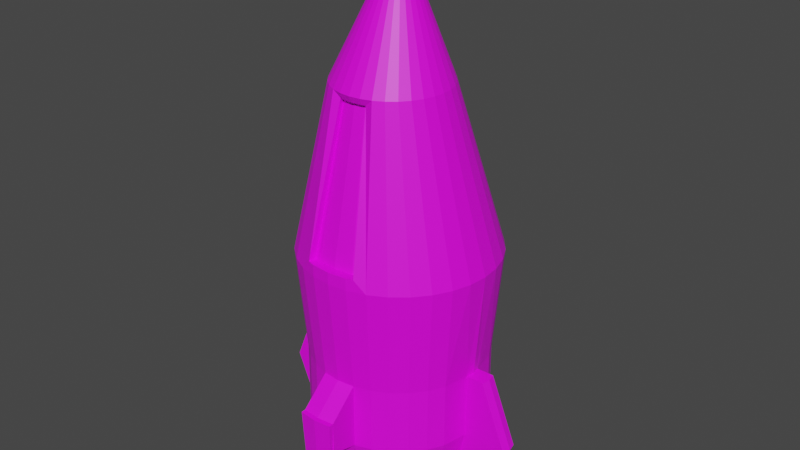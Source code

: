 # Source: ENEASRocket2.blend  (saved by Blender 2.81.16; exported with 4.5.12 LTS)
import bpy
from mathutils import Matrix  # noqa: F401  (used for matrix-valued properties, if any)

bpy.ops.wm.read_factory_settings(use_empty=True)
scene = bpy.context.scene
scene.name = 'Scene'

# ---- collections
col_collection = bpy.data.collections.new('Collection'); scene.collection.children.link(col_collection)

# ---- images (referenced by path relative to the original .blend; pixels are not part of the script)
import os
ASSET_DIR = os.environ.get("B2B_ASSET_DIR", "")  # directory of the original .blend (textures are referenced by path, not embedded)
HERE = os.path.dirname(os.path.abspath(__file__))  # packed textures are extracted next to this script under _unpacked/

def load_image(name, relpath, width, height, colorspace="sRGB"):
    """Load a texture the original file referenced (path relative to the .blend, or extracted next to this script)."""
    p = next((c for c in (os.path.join(HERE, relpath), os.path.join(ASSET_DIR, relpath)) if relpath and os.path.exists(c)), "")
    if p:
        img = bpy.data.images.load(p, check_existing=True)
        img.name = name
    else:  # same state as the original file: an image datablock whose file is absent (Cycles renders it pink)
        img = bpy.data.images.new(name, width, height)
        img.source = "FILE"
        img.filepath = "//" + (relpath or name)
    img.colorspace_settings.name = colorspace
    return img
img_lospec500_32x_png = load_image('lospec500-32x.png', 'lospec500-32x.png', 1024, 1024, 'sRGB')

# ---- materials (node trees are filled in below, after node groups)
mat_texturematerial = bpy.data.materials.new('TextureMaterial')
mat_texturematerial.use_transparent_shadow = False

# ---- material node trees
mat_texturematerial.use_nodes = True; mat_texturematerial.node_tree.nodes.clear()
_N = mat_texturematerial.node_tree.nodes; _L = mat_texturematerial.node_tree.links
n0 = _N.new('ShaderNodeBsdfPrincipled'); n0.name = 'Principled BSDF'; n0.location = (10, 300)
n0.distribution = 'GGX'
n0.subsurface_method = 'BURLEY'
n0.inputs[3].default_value = 1.45
n0.inputs[27].default_value = (0.0, 0.0, 0.0, 1.0)
n0.inputs[28].default_value = 1.0
n1 = _N.new('ShaderNodeTexImage'); n1.name = 'Image Texture'; n1.location = (-479, 153)
n1.image = img_lospec500_32x_png
n2 = _N.new('ShaderNodeOutputMaterial'); n2.name = 'Material Output'; n2.location = (572, 201)
_L.new(n0.outputs[0], n2.inputs[0])
_L.new(n1.outputs[0], n0.inputs[0])
n2.is_active_output = True

# ---- world
world_world = bpy.data.worlds.new('World'); scene.world = world_world
world_world.use_nodes = True; world_world.node_tree.nodes.clear()
_N = world_world.node_tree.nodes; _L = world_world.node_tree.links
n0 = _N.new('ShaderNodeOutputWorld'); n0.name = 'World Output'; n0.location = (300, 300)
n1 = _N.new('ShaderNodeBackground'); n1.name = 'Background'; n1.location = (10, 300)
n1.inputs[0].default_value = (0.05088, 0.05088, 0.05088, 1.0)
_L.new(n1.outputs[0], n0.inputs[0])
n0.is_active_output = True
world_world.color = (0.05088, 0.05088, 0.05088)
world_world.use_sun_shadow = False
world_world.sun_shadow_jitter_overblur = 0.0

# ---- meshes
me_cylinder_001 = bpy.data.meshes.new('Cylinder.001')
me_cylinder_001.from_pydata([(6.204e-08, 0.4421, -1.977), (3.662e-07, 0.05, 2.652), (0.08624, 0.4336, -1.977), (0.009755, 0.04904, 2.652), (0.1692, 0.4084, -1.977), (0.01913, 0.04619, 2.652), (0.2456, 0.3676, -1.977), (0.02778, 0.04157, 2.652), (0.3126, 0.3126, -1.977), (0.03536, 0.03536, 2.652), (0.3676, 0.2456, -1.977), (0.04157, 0.02778, 2.652), (0.4037, 0.1781, -1.977), (0.04619, 0.01913, 2.652), (0.4346, 0.02188, -1.977), (0.04904, 0.009755, 2.652), (-0.4346, 0.02188, -1.977), (-0.04904, 0.009755, 2.652), (-0.4037, 0.1781, -1.977), (-0.04619, 0.01913, 2.652), (-0.3676, 0.2456, -1.977), (-0.04157, 0.02778, 2.652), (-0.3126, 0.3126, -1.977), (-0.03535, 0.03536, 2.652), (-0.2456, 0.3676, -1.977), (-0.02778, 0.04157, 2.652), (-0.1692, 0.4084, -1.977), (-0.01913, 0.04619, 2.652), (-0.08624, 0.4336, -1.977), (-0.009754, 0.04904, 2.652), (2.091e-07, 0.4101, 1.634), (0.09746, 0.4005, 1.634), (0.1912, 0.372, 1.634), (0.2775, 0.3259, 1.634), (0.3533, 0.2637, 1.634), (0.4154, 0.188, 1.634), (0.4615, 0.1017, 1.634), (0.49, 0.007949, 1.634), (-0.49, 0.007949, 1.634), (-0.4615, 0.1017, 1.634), (-0.4154, 0.188, 1.634), (-0.3533, 0.2637, 1.634), (-0.2775, 0.3259, 1.634), (-0.1912, 0.372, 1.634), (-0.09746, 0.4005, 1.634), (0.171, 0.8597, 0.1634), (0.1553, 0.7805, -0.7836), (0.1553, 0.7805, -1.38), (0.3354, 0.8098, 0.1634), (0.3045, 0.7352, -0.7836), (0.3045, 0.7352, -1.38), (0.487, 0.7288, 0.1634), (0.4421, 0.6617, -0.7836), (0.4421, 0.6617, -1.38), (0.6198, 0.6198, 0.1634), (0.5627, 0.5627, -0.7836), (0.5627, 0.5627, -1.38), (0.7288, 0.487, 0.1634), (0.6617, 0.4421, -0.7836), (0.6617, 0.4421, -1.38), (0.8098, 0.3354, 0.1634), (0.7352, 0.3045, -0.7836), (0.7352, 0.3045, -1.38), (0.8597, 0.171, 0.1634), (0.7805, 0.07567, -0.7836), (0.7805, 0.07567, -1.38), (-0.8597, 0.171, 0.1634), (-0.7805, 0.07567, -0.7836), (-0.7805, 0.07567, -1.38), (-0.8098, 0.3354, 0.1634), (-0.7352, 0.3045, -0.7836), (-0.7352, 0.3045, -1.38), (-0.7288, 0.487, 0.1634), (-0.6617, 0.4421, -0.7836), (-0.6617, 0.4421, -1.38), (-0.6198, 0.6198, 0.1634), (-0.5627, 0.5627, -0.7836), (-0.5627, 0.5627, -1.38), (-0.487, 0.7288, 0.1634), (-0.4421, 0.6617, -0.7836), (-0.4421, 0.6617, -1.38), (-0.3354, 0.8098, 0.1634), (-0.3045, 0.7352, -0.7836), (-0.3045, 0.7352, -1.38), (-0.171, 0.8597, 0.1634), (-0.1553, 0.7805, -0.7836), (-0.1553, 0.7805, -1.38), (7.482e-08, 0.7958, -1.38), (7.482e-08, 0.7958, -0.7836), (4.782e-08, 0.8765, 0.1634), (0.1553, 1.076, -1.017), (0.1255, 1.042, -1.963), (-0.1553, 1.076, -1.017), (-0.1255, 1.042, -1.963), (1.284e-07, 1.054, -1.963), (7.482e-08, 1.092, -1.017), (0.1553, 1.034, -1.316), (0.1553, 1.034, -1.017), (7.482e-08, 1.05, -1.017), (-0.1553, 1.034, -1.017), (7.482e-08, 1.05, -1.316), (-0.1553, 1.034, -1.316), (1.178, 0.07567, -1.38), (0.953, 0.0612, -1.977), (0.9397, 0.07567, -0.7836), (-0.953, 0.0612, -1.977), (-1.178, 0.07567, -1.38), (-0.9397, 0.07567, -0.7836), (6.204e-08, -0.4421, -1.977), (3.662e-07, -0.05, 2.652), (0.08624, -0.4336, -1.977), (0.009755, -0.04904, 2.652), (0.1692, -0.4084, -1.977), (0.01913, -0.04619, 2.652), (0.2456, -0.3676, -1.977), (0.02778, -0.04157, 2.652), (0.3126, -0.3126, -1.977), (0.03536, -0.03536, 2.652), (0.3676, -0.2456, -1.977), (0.04157, -0.02778, 2.652), (0.4037, -0.1781, -1.977), (0.04619, -0.01913, 2.652), (0.4346, -0.02188, -1.977), (0.04904, -0.009754, 2.652), (0.439, 2.99e-08, -1.977), (0.05, 1.881e-08, 2.652), (-0.439, 2.99e-08, -1.977), (-0.05, 1.881e-08, 2.652), (-0.4346, -0.02188, -1.977), (-0.04904, -0.009755, 2.652), (-0.4037, -0.1781, -1.977), (-0.04619, -0.01913, 2.652), (-0.3676, -0.2456, -1.977), (-0.04157, -0.02778, 2.652), (-0.3126, -0.3126, -1.977), (-0.03535, -0.03536, 2.652), (-0.2456, -0.3676, -1.977), (-0.02778, -0.04157, 2.652), (-0.1692, -0.4084, -1.977), (-0.01913, -0.04619, 2.652), (-0.08624, -0.4336, -1.977), (-0.009754, -0.04904, 2.652), (2.197e-07, -0.5628, 1.577), (0.09233, -0.5537, 1.577), (0.126, -0.5435, 1.577), (0.2775, -0.5049, 1.634), (0.3533, -0.4428, 1.634), (0.4154, -0.3671, 1.634), (0.4615, -0.2807, 1.634), (0.49, -0.187, 1.634), (0.4996, -0.08951, 1.634), (-0.4996, -0.08951, 1.634), (-0.49, -0.187, 1.634), (-0.4615, -0.2807, 1.634), (-0.4154, -0.3671, 1.634), (-0.3533, -0.4428, 1.634), (-0.2775, -0.5049, 1.634), (-0.126, -0.5435, 1.577), (-0.09233, -0.5537, 1.577), (0.171, -0.8597, 0.1634), (0.1553, -0.7805, -0.7836), (0.1553, -0.7805, -1.38), (0.2333, -0.8408, 0.2701), (0.3045, -0.7352, -0.7836), (0.3045, -0.7352, -1.38), (0.487, -0.7288, 0.1634), (0.4421, -0.6617, -0.7836), (0.4421, -0.6617, -1.38), (0.6198, -0.6198, 0.1634), (0.5627, -0.5627, -0.7836), (0.5627, -0.5627, -1.38), (0.7288, -0.487, 0.1634), (0.6617, -0.4421, -0.7836), (0.6617, -0.4421, -1.38), (0.8098, -0.3354, 0.1634), (0.7352, -0.3045, -0.7836), (0.7352, -0.3045, -1.38), (0.8597, -0.171, 0.1634), (0.7805, -0.07567, -0.7836), (0.7805, -0.07567, -1.38), (0.8765, 2.023e-08, 0.1634), (0.7958, 3.143e-08, -0.7836), (-0.8765, 2.023e-08, 0.1634), (-0.7958, 3.143e-08, -0.7836), (-0.8597, -0.171, 0.1634), (-0.7805, -0.07567, -0.7836), (-0.7805, -0.07567, -1.38), (-0.8098, -0.3354, 0.1634), (-0.7352, -0.3045, -0.7836), (-0.7352, -0.3045, -1.38), (-0.7288, -0.487, 0.1634), (-0.6617, -0.4421, -0.7836), (-0.6617, -0.4421, -1.38), (-0.6198, -0.6198, 0.1634), (-0.5627, -0.5627, -0.7836), (-0.5627, -0.5627, -1.38), (-0.487, -0.7288, 0.1634), (-0.4421, -0.6617, -0.7836), (-0.4421, -0.6617, -1.38), (-0.2333, -0.8408, 0.2701), (-0.3045, -0.7352, -0.7836), (-0.3045, -0.7352, -1.38), (-0.171, -0.8597, 0.1634), (-0.1553, -0.7805, -0.7836), (-0.1553, -0.7805, -1.38), (7.482e-08, -0.7958, -1.38), (7.482e-08, -0.7958, -0.7836), (4.782e-08, -0.8765, 0.1634), (0.1553, -1.076, -1.017), (0.1255, -1.042, -1.963), (-0.1553, -1.076, -1.017), (-0.1255, -1.042, -1.963), (1.284e-07, -1.054, -1.963), (7.482e-08, -1.092, -1.017), (0.1553, -1.034, -1.316), (0.1553, -1.034, -1.017), (7.482e-08, -1.05, -1.017), (-0.1553, -1.034, -1.017), (7.482e-08, -1.05, -1.316), (-0.1553, -1.034, -1.316), (1.178, -0.07567, -1.38), (0.953, -0.0612, -1.977), (0.9653, 2.99e-08, -1.977), (1.194, 3.143e-08, -1.38), (0.9397, -0.07567, -0.7836), (0.955, 3.143e-08, -0.7836), (-1.194, 3.143e-08, -1.38), (-0.9653, 2.99e-08, -1.977), (-0.953, -0.0612, -1.977), (-1.178, -0.07567, -1.38), (-0.955, 3.143e-08, -0.7836), (-0.9397, -0.07567, -0.7836), (-0.09746, -0.5795, 1.634), (2.091e-07, -0.5891, 1.634), (-0.1912, -0.5511, 1.634), (0.09746, -0.5795, 1.634), (0.1912, -0.5511, 1.634), (0.3354, -0.8098, 0.1634), (-0.3354, -0.8098, 0.1634), (4.782e-08, -0.8765, 0.2701), (0.171, -0.8597, 0.2701), (-0.171, -0.8597, 0.2701), (-8.213e-09, -0.8, 0.2701), (1.895e-07, -0.5215, 1.577), (0.09233, -0.5124, 1.577), (0.171, -0.7832, 0.2701), (-0.09233, -0.5124, 1.577), (-0.171, -0.7832, 0.2701), (-0.126, -0.5022, 1.577), (0.126, -0.5022, 1.577), (0.2333, -0.7643, 0.2701), (-0.2333, -0.7643, 0.2701), (1.284e-07, 0.6435, -1.977), (0.1255, 0.6312, -1.977), (0.2463, 0.5946, -1.977), (0.3575, 0.5351, -1.977), (0.4551, 0.4551, -1.977), (0.5351, 0.3575, -1.977), (0.5946, 0.2463, -1.977), (0.6312, 0.0612, -1.977), (0.6435, 2.99e-08, -1.977), (-0.6435, 2.99e-08, -1.977), (-0.6312, 0.0612, -1.977), (-0.5946, 0.2463, -1.977), (-0.5351, 0.3575, -1.977), (-0.4551, 0.4551, -1.977), (-0.3575, 0.5351, -1.977), (-0.2463, 0.5946, -1.977), (-0.1255, 0.6312, -1.977), (1.284e-07, -0.6435, -1.977), (0.1255, -0.6312, -1.977), (0.2463, -0.5946, -1.977), (0.3575, -0.5351, -1.977), (0.4551, -0.4551, -1.977), (0.5351, -0.3575, -1.977), (0.5946, -0.2463, -1.977), (0.6312, -0.0612, -1.977), (-0.6312, -0.0612, -1.977), (-0.5946, -0.2463, -1.977), (-0.5351, -0.3575, -1.977), (-0.4551, -0.4551, -1.977), (-0.3575, -0.5351, -1.977), (-0.2463, -0.5946, -1.977), (-0.1255, -0.6312, -1.977), (6.204e-08, 0.4421, -1.391), (0.08624, 0.4336, -1.391), (0.1692, 0.4084, -1.391), (0.2456, 0.3676, -1.391), (0.3126, 0.3126, -1.391), (0.3676, 0.2456, -1.391), (0.4037, 0.1781, -1.391), (0.4346, 0.02188, -1.391), (0.439, 2.99e-08, -1.391), (-0.439, 2.99e-08, -1.391), (-0.4346, 0.02188, -1.391), (-0.4037, 0.1781, -1.391), (-0.3676, 0.2456, -1.391), (-0.3126, 0.3126, -1.391), (-0.2456, 0.3676, -1.391), (-0.1692, 0.4084, -1.391), (-0.08624, 0.4336, -1.391), (6.204e-08, -0.4421, -1.391), (0.08624, -0.4336, -1.391), (0.1692, -0.4084, -1.391), (0.2456, -0.3676, -1.391), (0.3126, -0.3126, -1.391), (0.3676, -0.2456, -1.391), (0.4037, -0.1781, -1.391), (0.4346, -0.02188, -1.391), (-0.4346, -0.02188, -1.391), (-0.4037, -0.1781, -1.391), (-0.3676, -0.2456, -1.391), (-0.3126, -0.3126, -1.391), (-0.2456, -0.3676, -1.391), (-0.1692, -0.4084, -1.391), (-0.08624, -0.4336, -1.391)], [], [(30, 1, 3, 31), (31, 3, 5, 32), (32, 5, 7, 33), (33, 7, 9, 34), (34, 9, 11, 35), (35, 11, 13, 36), (36, 13, 15, 37), (37, 15, 125, 150), (151, 127, 17, 38), (38, 17, 19, 39), (39, 19, 21, 40), (40, 21, 23, 41), (41, 23, 25, 42), (42, 25, 27, 43), (43, 27, 29, 44), (44, 29, 1, 30), (84, 44, 30, 89), (81, 43, 44, 84), (78, 42, 43, 81), (75, 41, 42, 78), (72, 40, 41, 75), (69, 39, 40, 72), (66, 38, 39, 69), (182, 151, 38, 66), (63, 37, 150, 180), (60, 36, 37, 63), (57, 35, 36, 60), (54, 34, 35, 57), (51, 33, 34, 54), (48, 32, 33, 51), (45, 31, 32, 48), (89, 30, 31, 45), (252, 87, 47, 253), (99, 98, 95, 92), (88, 89, 45, 46), (253, 47, 50, 254), (47, 46, 49, 50), (46, 45, 48, 49), (254, 50, 53, 255), (50, 49, 52, 53), (49, 48, 51, 52), (255, 53, 56, 256), (53, 52, 55, 56), (52, 51, 54, 55), (256, 56, 59, 257), (56, 55, 58, 59), (55, 54, 57, 58), (257, 59, 62, 258), (59, 58, 61, 62), (58, 57, 60, 61), (258, 62, 65, 259), (62, 61, 64, 65), (61, 60, 63, 64), (64, 181, 225, 104), (65, 64, 104, 102), (64, 63, 180, 181), (68, 262, 105, 106), (183, 67, 107, 230), (183, 182, 66, 67), (262, 68, 71, 263), (68, 67, 70, 71), (67, 66, 69, 70), (263, 71, 74, 264), (71, 70, 73, 74), (70, 69, 72, 73), (264, 74, 77, 265), (74, 73, 76, 77), (73, 72, 75, 76), (265, 77, 80, 266), (77, 76, 79, 80), (76, 75, 78, 79), (266, 80, 83, 267), (80, 79, 82, 83), (79, 78, 81, 82), (267, 83, 86, 268), (83, 82, 85, 86), (82, 81, 84, 85), (268, 86, 87, 252), (97, 96, 91, 90), (85, 84, 89, 88), (94, 95, 90, 91), (93, 92, 95, 94), (96, 100, 94, 91), (101, 99, 92, 93), (100, 101, 93, 94), (98, 97, 90, 95), (88, 46, 97, 98), (87, 86, 101, 100), (86, 85, 99, 101), (47, 87, 100, 96), (46, 47, 96, 97), (85, 88, 98, 99), (103, 102, 223, 222), (102, 104, 225, 223), (259, 65, 102, 103), (260, 259, 103, 222), (227, 226, 106, 105), (226, 230, 107, 106), (262, 261, 227, 105), (67, 68, 106, 107), (233, 235, 111, 109), (235, 236, 113, 111), (236, 145, 115, 113), (145, 146, 117, 115), (146, 147, 119, 117), (147, 148, 121, 119), (148, 149, 123, 121), (149, 150, 125, 123), (151, 152, 129, 127), (152, 153, 131, 129), (153, 154, 133, 131), (154, 155, 135, 133), (155, 156, 137, 135), (156, 234, 139, 137), (234, 232, 141, 139), (232, 233, 109, 141), (143, 142, 243, 244), (239, 240, 245, 242), (196, 238, 234, 156), (193, 196, 156, 155), (190, 193, 155, 154), (187, 190, 154, 153), (184, 187, 153, 152), (182, 184, 152, 151), (177, 180, 150, 149), (174, 177, 149, 148), (171, 174, 148, 147), (168, 171, 147, 146), (165, 168, 146, 145), (237, 165, 145, 236), (241, 239, 242, 247), (144, 143, 244, 249), (269, 270, 161, 205), (217, 210, 213, 216), (206, 160, 159, 207), (270, 271, 164, 161), (161, 164, 163, 160), (160, 163, 237, 159), (271, 272, 167, 164), (164, 167, 166, 163), (163, 166, 165, 237), (272, 273, 170, 167), (167, 170, 169, 166), (166, 169, 168, 165), (273, 274, 173, 170), (170, 173, 172, 169), (169, 172, 171, 168), (274, 275, 176, 173), (173, 176, 175, 172), (172, 175, 174, 171), (275, 276, 179, 176), (176, 179, 178, 175), (175, 178, 177, 174), (178, 224, 225, 181), (179, 220, 224, 178), (178, 181, 180, 177), (186, 229, 228, 277), (183, 230, 231, 185), (183, 185, 184, 182), (277, 278, 189, 186), (186, 189, 188, 185), (185, 188, 187, 184), (278, 279, 192, 189), (189, 192, 191, 188), (188, 191, 190, 187), (279, 280, 195, 192), (192, 195, 194, 191), (191, 194, 193, 190), (280, 281, 198, 195), (195, 198, 197, 194), (194, 197, 196, 193), (281, 282, 201, 198), (198, 201, 200, 197), (197, 200, 238, 196), (282, 283, 204, 201), (201, 204, 203, 200), (200, 203, 202, 238), (283, 269, 205, 204), (215, 208, 209, 214), (203, 206, 207, 202), (212, 209, 208, 213), (211, 212, 213, 210), (214, 209, 212, 218), (219, 211, 210, 217), (218, 212, 211, 219), (216, 213, 208, 215), (206, 216, 215, 160), (205, 218, 219, 204), (204, 219, 217, 203), (161, 214, 218, 205), (160, 215, 214, 161), (203, 217, 216, 206), (221, 222, 223, 220), (220, 223, 225, 224), (276, 221, 220, 179), (260, 222, 221, 276), (227, 228, 229, 226), (226, 229, 231, 230), (277, 228, 227, 261), (185, 231, 229, 186), (1, 29, 27, 25, 23, 21, 19, 17, 127, 129, 131, 133, 135, 137, 139, 141, 109, 111, 113, 115, 117, 119, 121, 123, 125, 15, 13, 11, 9, 7, 5, 3), (158, 142, 233, 232), (157, 158, 232, 234), (143, 144, 236, 235), (142, 143, 235, 233), (144, 162, 237, 236), (199, 157, 234, 238), (240, 239, 207, 159), (162, 240, 159, 237), (241, 199, 238, 202), (239, 241, 202, 207), (247, 242, 243, 246), (251, 247, 246, 248), (245, 250, 249, 244), (242, 245, 244, 243), (142, 158, 246, 243), (240, 162, 250, 245), (162, 144, 249, 250), (158, 157, 248, 246), (199, 241, 247, 251), (157, 199, 251, 248), (6, 8, 288, 287), (2, 0, 252, 253), (4, 2, 253, 254), (6, 4, 254, 255), (8, 6, 255, 256), (10, 8, 256, 257), (12, 10, 257, 258), (14, 12, 258, 259), (124, 14, 259, 260), (16, 126, 261, 262), (18, 16, 262, 263), (20, 18, 263, 264), (22, 20, 264, 265), (24, 22, 265, 266), (26, 24, 266, 267), (28, 26, 267, 268), (0, 28, 268, 252), (108, 110, 270, 269), (110, 112, 271, 270), (112, 114, 272, 271), (114, 116, 273, 272), (116, 118, 274, 273), (118, 120, 275, 274), (120, 122, 276, 275), (122, 124, 260, 276), (126, 128, 277, 261), (128, 130, 278, 277), (130, 132, 279, 278), (132, 134, 280, 279), (134, 136, 281, 280), (136, 138, 282, 281), (138, 140, 283, 282), (140, 108, 269, 283), (285, 286, 287, 288, 289, 290, 291, 292, 308, 307, 306, 305, 304, 303, 302, 301, 315, 314, 313, 312, 311, 310, 309, 293, 294, 295, 296, 297, 298, 299, 300, 284), (140, 138, 314, 315), (112, 110, 302, 303), (8, 10, 289, 288), (108, 140, 315, 301), (114, 112, 303, 304), (10, 12, 290, 289), (116, 114, 304, 305), (12, 14, 291, 290), (118, 116, 305, 306), (14, 124, 292, 291), (120, 118, 306, 307), (126, 16, 294, 293), (122, 120, 307, 308), (16, 18, 295, 294), (124, 122, 308, 292), (18, 20, 296, 295), (128, 126, 293, 309), (20, 22, 297, 296), (130, 128, 309, 310), (22, 24, 298, 297), (132, 130, 310, 311), (24, 26, 299, 298), (0, 2, 285, 284), (134, 132, 311, 312), (26, 28, 300, 299), (2, 4, 286, 285), (136, 134, 312, 313), (28, 0, 284, 300), (4, 6, 287, 286), (138, 136, 313, 314), (110, 108, 301, 302)])
_uv = me_cylinder_001.uv_layers.new(name='UVMap')
_uv.uv.foreach_set('vector', [0.4011, 0.9396, 0.4011, 0.9397, 0.4011, 0.9397, 0.4011, 0.9396, 0.4011, 0.9396, 0.4011, 0.9397, 0.4011, 0.9397, 0.4011, 0.9396, 0.4011, 0.9396, 0.4011, 0.9397, 0.4011, 0.9397, 0.4011, 0.9396, 0.4011, 0.9396, 0.4011, 0.9397, 0.401, 0.9397, 0.401, 0.9396, 0.401, 0.9396, 0.401, 0.9397, 0.401, 0.9397, 0.401, 0.9396, 0.401, 0.9396, 0.401, 0.9397, 0.401, 0.9397, 0.401, 0.9396, 0.401, 0.9396, 0.401, 0.9397, 0.4009, 0.9397, 0.4009, 0.9396, 0.4009, 0.9396, 0.4009, 0.9397, 0.4009, 0.9397, 0.4009, 0.9396, 0.4004, 0.9396, 0.4004, 0.9397, 0.4004, 0.9397, 0.4004, 0.9396, 0.4004, 0.9396, 0.4004, 0.9397, 0.4003, 0.9397, 0.4003, 0.9396, 0.4003, 0.9396, 0.4003, 0.9397, 0.4003, 0.9397, 0.4003, 0.9396, 0.4003, 0.9396, 0.4003, 0.9397, 0.4003, 0.9397, 0.4003, 0.9396, 0.4003, 0.9396, 0.4003, 0.9397, 0.4002, 0.9397, 0.4002, 0.9396, 0.4002, 0.9396, 0.4002, 0.9397, 0.4002, 0.9397, 0.4002, 0.9396, 0.4002, 0.9396, 0.4002, 0.9397, 0.4002, 0.9397, 0.4002, 0.9396, 0.4002, 0.9396, 0.4002, 0.9397, 0.4001, 0.9397, 0.4001, 0.9396, 0.6978, 0.9632, 0.6978, 0.9632, 0.6978, 0.9632, 0.6978, 0.9632, 0.6978, 0.9632, 0.6978, 0.9632, 0.6978, 0.9632, 0.6978, 0.9632, 0.6979, 0.9632, 0.6979, 0.9632, 0.6978, 0.9632, 0.6978, 0.9632, 0.6979, 0.9632, 0.6979, 0.9632, 0.6979, 0.9632, 0.6979, 0.9632, 0.6979, 0.9632, 0.6979, 0.9632, 0.6979, 0.9632, 0.6979, 0.9632, 0.698, 0.9632, 0.698, 0.9632, 0.6979, 0.9632, 0.6979, 0.9632, 0.698, 0.9632, 0.698, 0.9632, 0.698, 0.9632, 0.698, 0.9632, 0.698, 0.9632, 0.698, 0.9632, 0.698, 0.9632, 0.698, 0.9632, 0.6986, 0.9632, 0.6986, 0.9632, 0.6985, 0.9632, 0.6985, 0.9632, 0.6986, 0.9632, 0.6986, 0.9632, 0.6986, 0.9632, 0.6986, 0.9632, 0.6986, 0.9632, 0.6986, 0.9632, 0.6986, 0.9632, 0.6986, 0.9632, 0.6987, 0.9632, 0.6987, 0.9632, 0.6986, 0.9632, 0.6986, 0.9632, 0.6987, 0.9632, 0.6987, 0.9632, 0.6987, 0.9632, 0.6987, 0.9632, 0.6987, 0.9632, 0.6987, 0.9632, 0.6987, 0.9632, 0.6987, 0.9632, 0.6988, 0.9632, 0.6988, 0.9632, 0.6987, 0.9632, 0.6987, 0.9632, 0.6988, 0.9632, 0.6988, 0.9632, 0.6988, 0.9632, 0.6988, 0.9632, 0.6988, 0.9629, 0.6988, 0.963, 0.6988, 0.963, 0.6988, 0.9629, 0.4994, 0.989, 0.4994, 0.989, 0.4994, 0.989, 0.4994, 0.989, 0.6988, 0.9631, 0.6988, 0.9632, 0.6988, 0.9632, 0.6988, 0.9631, 0.6988, 0.9629, 0.6988, 0.963, 0.6987, 0.963, 0.6987, 0.9629, 0.6988, 0.963, 0.6988, 0.9631, 0.6987, 0.9631, 0.6987, 0.963, 0.6988, 0.9631, 0.6988, 0.9632, 0.6987, 0.9632, 0.6987, 0.9631, 0.6987, 0.9629, 0.6987, 0.963, 0.6987, 0.963, 0.6987, 0.9629, 0.6987, 0.963, 0.6987, 0.9631, 0.6987, 0.9631, 0.6987, 0.963, 0.6987, 0.9631, 0.6987, 0.9632, 0.6987, 0.9632, 0.6987, 0.9631, 0.6987, 0.9629, 0.6987, 0.963, 0.6987, 0.963, 0.6987, 0.9629, 0.6987, 0.963, 0.6987, 0.9631, 0.6987, 0.9631, 0.6987, 0.963, 0.6987, 0.9631, 0.6987, 0.9632, 0.6987, 0.9632, 0.6987, 0.9631, 0.6987, 0.9629, 0.6987, 0.963, 0.6986, 0.963, 0.6986, 0.9629, 0.6987, 0.963, 0.6987, 0.9631, 0.6986, 0.9631, 0.6986, 0.963, 0.6987, 0.9631, 0.6987, 0.9632, 0.6986, 0.9632, 0.6986, 0.9631, 0.6986, 0.9629, 0.6986, 0.963, 0.6986, 0.963, 0.6986, 0.9629, 0.6986, 0.963, 0.6986, 0.9631, 0.6986, 0.9631, 0.6986, 0.963, 0.6986, 0.9631, 0.6986, 0.9632, 0.6986, 0.9632, 0.6986, 0.9631, 0.6986, 0.9629, 0.6986, 0.963, 0.6986, 0.963, 0.6986, 0.9629, 0.6986, 0.963, 0.6986, 0.9631, 0.6986, 0.9631, 0.6986, 0.963, 0.6986, 0.9631, 0.6986, 0.9632, 0.6986, 0.9632, 0.6986, 0.9631, 0.6986, 0.9631, 0.6985, 0.9631, 0.6985, 0.9631, 0.6986, 0.9631, 0.6986, 0.963, 0.6986, 0.9631, 0.6986, 0.9631, 0.6986, 0.963, 0.6986, 0.9631, 0.6986, 0.9632, 0.6985, 0.9632, 0.6985, 0.9631, 0.698, 0.963, 0.698, 0.9629, 0.698, 0.9629, 0.698, 0.963, 0.698, 0.9631, 0.698, 0.9631, 0.698, 0.9631, 0.698, 0.9631, 0.698, 0.9631, 0.698, 0.9632, 0.698, 0.9632, 0.698, 0.9631, 0.698, 0.9629, 0.698, 0.963, 0.698, 0.963, 0.698, 0.9629, 0.698, 0.963, 0.698, 0.9631, 0.698, 0.9631, 0.698, 0.963, 0.698, 0.9631, 0.698, 0.9632, 0.698, 0.9632, 0.698, 0.9631, 0.698, 0.9629, 0.698, 0.963, 0.6979, 0.963, 0.6979, 0.9629, 0.698, 0.963, 0.698, 0.9631, 0.6979, 0.9631, 0.6979, 0.963, 0.698, 0.9631, 0.698, 0.9632, 0.6979, 0.9632, 0.6979, 0.9631, 0.6979, 0.9629, 0.6979, 0.963, 0.6979, 0.963, 0.6979, 0.9629, 0.6979, 0.963, 0.6979, 0.9631, 0.6979, 0.9631, 0.6979, 0.963, 0.6979, 0.9631, 0.6979, 0.9632, 0.6979, 0.9632, 0.6979, 0.9631, 0.6979, 0.9629, 0.6979, 0.963, 0.6979, 0.963, 0.6979, 0.9629, 0.6979, 0.963, 0.6979, 0.9631, 0.6979, 0.9631, 0.6979, 0.963, 0.6979, 0.9631, 0.6979, 0.9632, 0.6979, 0.9632, 0.6979, 0.9631, 0.6979, 0.9629, 0.6979, 0.963, 0.6978, 0.963, 0.6978, 0.9629, 0.6979, 0.963, 0.6979, 0.9631, 0.6978, 0.9631, 0.6978, 0.963, 0.6979, 0.9631, 0.6979, 0.9632, 0.6978, 0.9632, 0.6978, 0.9631, 0.6978, 0.9629, 0.6978, 0.963, 0.6978, 0.963, 0.6978, 0.9629, 0.6978, 0.963, 0.6978, 0.9631, 0.6978, 0.9631, 0.6978, 0.963, 0.6978, 0.9631, 0.6978, 0.9632, 0.6978, 0.9632, 0.6978, 0.9631, 0.6978, 0.9629, 0.6978, 0.963, 0.6978, 0.963, 0.6978, 0.9629, 0.5003, 0.989, 0.5003, 0.9889, 0.5003, 0.9889, 0.5003, 0.989, 0.6978, 0.9631, 0.6978, 0.9632, 0.6978, 0.9632, 0.6978, 0.9631, 0.5004, 0.9889, 0.5004, 0.989, 0.5003, 0.989, 0.5003, 0.9889, 0.4994, 0.9889, 0.4994, 0.989, 0.4994, 0.989, 0.4994, 0.9889, 0.5003, 0.9889, 0.5004, 0.9889, 0.5004, 0.9889, 0.5003, 0.9889, 0.4994, 0.9889, 0.4994, 0.989, 0.4994, 0.989, 0.4994, 0.9889, 0.4994, 0.9889, 0.4994, 0.9889, 0.4994, 0.9889, 0.4994, 0.9889, 0.5004, 0.989, 0.5003, 0.989, 0.5003, 0.989, 0.5004, 0.989, 0.5004, 0.989, 0.5003, 0.989, 0.5003, 0.989, 0.5004, 0.989, 0.4994, 0.9889, 0.4994, 0.9889, 0.4994, 0.9889, 0.4994, 0.9889, 0.4994, 0.9889, 0.4994, 0.989, 0.4994, 0.989, 0.4994, 0.9889, 0.5003, 0.9889, 0.5004, 0.9889, 0.5004, 0.9889, 0.5003, 0.9889, 0.5003, 0.989, 0.5003, 0.9889, 0.5003, 0.9889, 0.5003, 0.989, 0.4994, 0.989, 0.4994, 0.989, 0.4994, 0.989, 0.4994, 0.989, 0.6986, 0.9629, 0.6986, 0.963, 0.6985, 0.963, 0.6985, 0.9629, 0.6986, 0.963, 0.6986, 0.9631, 0.6985, 0.9631, 0.6985, 0.963, 0.6986, 0.9629, 0.6986, 0.963, 0.6986, 0.963, 0.6986, 0.9629, 0.6978, 0.9624, 0.6978, 0.9624, 0.6978, 0.9624, 0.6978, 0.9624, 0.698, 0.9629, 0.698, 0.963, 0.698, 0.963, 0.698, 0.9629, 0.698, 0.963, 0.698, 0.9631, 0.698, 0.9631, 0.698, 0.963, 0.6978, 0.9624, 0.6978, 0.9624, 0.6978, 0.9624, 0.6978, 0.9624, 0.698, 0.9631, 0.698, 0.963, 0.698, 0.963, 0.698, 0.9631, 0.4011, 0.9396, 0.4011, 0.9396, 0.4011, 0.9397, 0.4011, 0.9397, 0.4011, 0.9396, 0.4011, 0.9396, 0.4011, 0.9397, 0.4011, 0.9397, 0.4011, 0.9396, 0.4011, 0.9396, 0.4011, 0.9397, 0.4011, 0.9397, 0.4011, 0.9396, 0.401, 0.9396, 0.401, 0.9397, 0.4011, 0.9397, 0.401, 0.9396, 0.401, 0.9396, 0.401, 0.9397, 0.401, 0.9397, 0.401, 0.9396, 0.401, 0.9396, 0.401, 0.9397, 0.401, 0.9397, 0.401, 0.9396, 0.4009, 0.9396, 0.4009, 0.9397, 0.401, 0.9397, 0.4009, 0.9396, 0.4009, 0.9396, 0.4009, 0.9397, 0.4009, 0.9397, 0.4004, 0.9396, 0.4004, 0.9396, 0.4004, 0.9397, 0.4004, 0.9397, 0.4004, 0.9396, 0.4003, 0.9396, 0.4003, 0.9397, 0.4004, 0.9397, 0.4003, 0.9396, 0.4003, 0.9396, 0.4003, 0.9397, 0.4003, 0.9397, 0.4003, 0.9396, 0.4003, 0.9396, 0.4003, 0.9397, 0.4003, 0.9397, 0.4003, 0.9396, 0.4002, 0.9396, 0.4002, 0.9397, 0.4003, 0.9397, 0.4002, 0.9396, 0.4002, 0.9396, 0.4002, 0.9397, 0.4002, 0.9397, 0.4002, 0.9396, 0.4002, 0.9396, 0.4002, 0.9397, 0.4002, 0.9397, 0.4002, 0.9396, 0.4001, 0.9396, 0.4001, 0.9397, 0.4002, 0.9397, 0.6988, 0.9632, 0.6988, 0.9632, 0.6988, 0.9632, 0.6988, 0.9632, 0.6988, 0.9632, 0.6988, 0.9632, 0.6988, 0.9632, 0.6988, 0.9632, 0.6979, 0.9632, 0.6978, 0.9632, 0.6978, 0.9632, 0.6979, 0.9632, 0.6979, 0.9632, 0.6979, 0.9632, 0.6979, 0.9632, 0.6979, 0.9632, 0.6979, 0.9632, 0.6979, 0.9632, 0.6979, 0.9632, 0.6979, 0.9632, 0.698, 0.9632, 0.6979, 0.9632, 0.6979, 0.9632, 0.698, 0.9632, 0.698, 0.9632, 0.698, 0.9632, 0.698, 0.9632, 0.698, 0.9632, 0.698, 0.9632, 0.698, 0.9632, 0.698, 0.9632, 0.698, 0.9632, 0.6986, 0.9632, 0.6985, 0.9632, 0.6985, 0.9632, 0.6986, 0.9632, 0.6986, 0.9632, 0.6986, 0.9632, 0.6986, 0.9632, 0.6986, 0.9632, 0.6986, 0.9632, 0.6986, 0.9632, 0.6986, 0.9632, 0.6986, 0.9632, 0.6987, 0.9632, 0.6986, 0.9632, 0.6986, 0.9632, 0.6987, 0.9632, 0.6987, 0.9632, 0.6987, 0.9632, 0.6987, 0.9632, 0.6987, 0.9632, 0.6987, 0.9632, 0.6987, 0.9632, 0.6987, 0.9632, 0.6987, 0.9632, 0.6978, 0.9632, 0.6978, 0.9632, 0.6978, 0.9632, 0.6978, 0.9632, 0.6987, 0.9632, 0.6988, 0.9632, 0.6988, 0.9632, 0.6987, 0.9632, 0.6988, 0.9629, 0.6988, 0.9629, 0.6988, 0.963, 0.6988, 0.963, 0.4994, 0.989, 0.4994, 0.989, 0.4994, 0.989, 0.4994, 0.989, 0.6988, 0.9631, 0.6988, 0.9631, 0.6988, 0.9632, 0.6988, 0.9632, 0.6988, 0.9629, 0.6987, 0.9629, 0.6987, 0.963, 0.6988, 0.963, 0.6988, 0.963, 0.6987, 0.963, 0.6987, 0.9631, 0.6988, 0.9631, 0.6988, 0.9631, 0.6987, 0.9631, 0.6987, 0.9632, 0.6988, 0.9632, 0.6987, 0.9629, 0.6987, 0.9629, 0.6987, 0.963, 0.6987, 0.963, 0.6987, 0.963, 0.6987, 0.963, 0.6987, 0.9631, 0.6987, 0.9631, 0.6987, 0.9631, 0.6987, 0.9631, 0.6987, 0.9632, 0.6987, 0.9632, 0.6987, 0.9629, 0.6987, 0.9629, 0.6987, 0.963, 0.6987, 0.963, 0.6987, 0.963, 0.6987, 0.963, 0.6987, 0.9631, 0.6987, 0.9631, 0.6987, 0.9631, 0.6987, 0.9631, 0.6987, 0.9632, 0.6987, 0.9632, 0.6987, 0.9629, 0.6986, 0.9629, 0.6986, 0.963, 0.6987, 0.963, 0.6987, 0.963, 0.6986, 0.963, 0.6986, 0.9631, 0.6987, 0.9631, 0.6987, 0.9631, 0.6986, 0.9631, 0.6986, 0.9632, 0.6987, 0.9632, 0.6986, 0.9629, 0.6986, 0.9629, 0.6986, 0.963, 0.6986, 0.963, 0.6986, 0.963, 0.6986, 0.963, 0.6986, 0.9631, 0.6986, 0.9631, 0.6986, 0.9631, 0.6986, 0.9631, 0.6986, 0.9632, 0.6986, 0.9632, 0.6986, 0.9629, 0.6986, 0.9629, 0.6986, 0.963, 0.6986, 0.963, 0.6986, 0.963, 0.6986, 0.963, 0.6986, 0.9631, 0.6986, 0.9631, 0.6986, 0.9631, 0.6986, 0.9631, 0.6986, 0.9632, 0.6986, 0.9632, 0.6986, 0.9631, 0.6986, 0.9631, 0.6985, 0.9631, 0.6985, 0.9631, 0.6986, 0.963, 0.6986, 0.963, 0.6986, 0.9631, 0.6986, 0.9631, 0.6986, 0.9631, 0.6985, 0.9631, 0.6985, 0.9632, 0.6986, 0.9632, 0.698, 0.963, 0.698, 0.963, 0.698, 0.9629, 0.698, 0.9629, 0.698, 0.9631, 0.698, 0.9631, 0.698, 0.9631, 0.698, 0.9631, 0.698, 0.9631, 0.698, 0.9631, 0.698, 0.9632, 0.698, 0.9632, 0.698, 0.9629, 0.698, 0.9629, 0.698, 0.963, 0.698, 0.963, 0.698, 0.963, 0.698, 0.963, 0.698, 0.9631, 0.698, 0.9631, 0.698, 0.9631, 0.698, 0.9631, 0.698, 0.9632, 0.698, 0.9632, 0.698, 0.9629, 0.6979, 0.9629, 0.6979, 0.963, 0.698, 0.963, 0.698, 0.963, 0.6979, 0.963, 0.6979, 0.9631, 0.698, 0.9631, 0.698, 0.9631, 0.6979, 0.9631, 0.6979, 0.9632, 0.698, 0.9632, 0.6979, 0.9629, 0.6979, 0.9629, 0.6979, 0.963, 0.6979, 0.963, 0.6979, 0.963, 0.6979, 0.963, 0.6979, 0.9631, 0.6979, 0.9631, 0.6979, 0.9631, 0.6979, 0.9631, 0.6979, 0.9632, 0.6979, 0.9632, 0.6979, 0.9629, 0.6979, 0.9629, 0.6979, 0.963, 0.6979, 0.963, 0.6979, 0.963, 0.6979, 0.963, 0.6979, 0.9631, 0.6979, 0.9631, 0.6979, 0.9631, 0.6979, 0.9631, 0.6979, 0.9632, 0.6979, 0.9632, 0.6979, 0.9629, 0.6978, 0.9629, 0.6978, 0.963, 0.6979, 0.963, 0.6979, 0.963, 0.6978, 0.963, 0.6978, 0.9631, 0.6979, 0.9631, 0.6979, 0.9631, 0.6978, 0.9631, 0.6978, 0.9632, 0.6979, 0.9632, 0.6978, 0.9629, 0.6978, 0.9629, 0.6978, 0.963, 0.6978, 0.963, 0.6978, 0.963, 0.6978, 0.963, 0.6978, 0.9631, 0.6978, 0.9631, 0.6978, 0.9631, 0.6978, 0.9631, 0.6978, 0.9632, 0.6978, 0.9632, 0.6978, 0.9629, 0.6978, 0.9629, 0.6978, 0.963, 0.6978, 0.963, 0.5003, 0.989, 0.5003, 0.989, 0.5003, 0.9889, 0.5003, 0.9889, 0.6978, 0.9631, 0.6978, 0.9631, 0.6978, 0.9632, 0.6978, 0.9632, 0.5004, 0.9889, 0.5003, 0.9889, 0.5003, 0.989, 0.5004, 0.989, 0.4994, 0.9889, 0.4994, 0.9889, 0.4994, 0.989, 0.4994, 0.989, 0.5003, 0.9889, 0.5003, 0.9889, 0.5004, 0.9889, 0.5004, 0.9889, 0.4994, 0.9889, 0.4994, 0.9889, 0.4994, 0.989, 0.4994, 0.989, 0.4994, 0.9889, 0.4994, 0.9889, 0.4994, 0.9889, 0.4994, 0.9889, 0.5004, 0.989, 0.5004, 0.989, 0.5003, 0.989, 0.5003, 0.989, 0.5004, 0.989, 0.5004, 0.989, 0.5003, 0.989, 0.5003, 0.989, 0.4994, 0.9889, 0.4994, 0.9889, 0.4994, 0.9889, 0.4994, 0.9889, 0.4994, 0.9889, 0.4994, 0.9889, 0.4994, 0.989, 0.4994, 0.989, 0.5003, 0.9889, 0.5003, 0.9889, 0.5004, 0.9889, 0.5004, 0.9889, 0.5003, 0.989, 0.5003, 0.989, 0.5003, 0.9889, 0.5003, 0.9889, 0.4994, 0.989, 0.4994, 0.989, 0.4994, 0.989, 0.4994, 0.989, 0.6986, 0.9629, 0.6985, 0.9629, 0.6985, 0.963, 0.6986, 0.963, 0.6986, 0.963, 0.6985, 0.963, 0.6985, 0.9631, 0.6986, 0.9631, 0.6986, 0.9629, 0.6986, 0.9629, 0.6986, 0.963, 0.6986, 0.963, 0.6978, 0.9624, 0.6978, 0.9624, 0.6978, 0.9624, 0.6978, 0.9624, 0.698, 0.9629, 0.698, 0.9629, 0.698, 0.963, 0.698, 0.963, 0.698, 0.963, 0.698, 0.963, 0.698, 0.9631, 0.698, 0.9631, 0.6978, 0.9624, 0.6978, 0.9624, 0.6978, 0.9624, 0.6978, 0.9624, 0.698, 0.9631, 0.698, 0.9631, 0.698, 0.963, 0.698, 0.963, 0.4001, 0.9397, 0.4002, 0.9397, 0.4002, 0.9397, 0.4002, 0.9397, 0.4003, 0.9397, 0.4003, 0.9397, 0.4003, 0.9397, 0.4004, 0.9397, 0.4004, 0.9397, 0.4004, 0.9397, 0.4003, 0.9397, 0.4003, 0.9397, 0.4003, 0.9397, 0.4002, 0.9397, 0.4002, 0.9397, 0.4002, 0.9397, 0.4001, 0.9397, 0.4011, 0.9397, 0.4011, 0.9397, 0.4011, 0.9397, 0.401, 0.9397, 0.401, 0.9397, 0.401, 0.9397, 0.4009, 0.9397, 0.4009, 0.9397, 0.4009, 0.9397, 0.401, 0.9397, 0.401, 0.9397, 0.401, 0.9397, 0.4011, 0.9397, 0.4011, 0.9397, 0.4011, 0.9397, 0.6978, 0.9632, 0.6978, 0.9632, 0.6978, 0.9632, 0.6978, 0.9632, 0.6978, 0.9632, 0.6978, 0.9632, 0.6978, 0.9632, 0.6978, 0.9632, 0.6988, 0.9632, 0.6987, 0.9632, 0.6987, 0.9632, 0.6988, 0.9632, 0.6988, 0.9632, 0.6988, 0.9632, 0.6988, 0.9632, 0.6988, 0.9632, 0.6987, 0.9632, 0.6987, 0.9632, 0.6987, 0.9632, 0.6987, 0.9632, 0.6978, 0.9632, 0.6978, 0.9632, 0.6978, 0.9632, 0.6978, 0.9632, 0.6988, 0.9632, 0.6988, 0.9632, 0.6988, 0.9632, 0.6988, 0.9632, 0.6987, 0.9632, 0.6988, 0.9632, 0.6988, 0.9632, 0.6987, 0.9632, 0.6978, 0.9632, 0.6978, 0.9632, 0.6978, 0.9632, 0.6978, 0.9632, 0.6978, 0.9632, 0.6978, 0.9632, 0.6978, 0.9632, 0.6978, 0.9632, 0.5986, 0.4872, 0.5986, 0.4872, 0.5986, 0.4872, 0.5986, 0.4872, 0.5986, 0.4872, 0.5986, 0.4872, 0.5986, 0.4872, 0.5986, 0.4872, 0.5995, 0.4872, 0.5995, 0.4872, 0.5995, 0.4872, 0.5995, 0.4872, 0.5996, 0.4872, 0.5995, 0.4872, 0.5995, 0.4872, 0.5996, 0.4872, 0.6978, 0.9632, 0.6978, 0.9632, 0.6978, 0.9632, 0.6978, 0.9632, 0.6988, 0.9632, 0.6987, 0.9632, 0.6987, 0.9632, 0.6988, 0.9632, 0.6987, 0.9632, 0.6987, 0.9632, 0.6987, 0.9632, 0.6987, 0.9632, 0.6978, 0.9632, 0.6978, 0.9632, 0.6978, 0.9632, 0.6978, 0.9632, 0.6978, 0.9632, 0.6978, 0.9632, 0.6978, 0.9632, 0.6978, 0.9632, 0.6978, 0.9632, 0.6978, 0.9632, 0.6978, 0.9632, 0.6978, 0.9632, 0.6985, 0.9629, 0.6985, 0.9628, 0.6985, 0.9628, 0.6985, 0.9629, 0.6983, 0.9629, 0.6982, 0.9629, 0.6978, 0.9629, 0.6988, 0.9629, 0.6984, 0.9629, 0.6983, 0.9629, 0.6988, 0.9629, 0.6987, 0.9629, 0.6985, 0.9629, 0.6984, 0.9629, 0.6987, 0.9629, 0.6987, 0.9629, 0.6985, 0.9628, 0.6985, 0.9629, 0.6987, 0.9629, 0.6987, 0.9629, 0.6985, 0.9628, 0.6985, 0.9628, 0.6987, 0.9629, 0.6986, 0.9629, 0.6985, 0.9628, 0.6985, 0.9628, 0.6986, 0.9629, 0.6986, 0.9629, 0.6983, 0.9628, 0.6985, 0.9628, 0.6986, 0.9629, 0.6986, 0.9629, 0.6983, 0.9627, 0.6983, 0.9628, 0.6986, 0.9629, 0.6978, 0.9624, 0.698, 0.9627, 0.698, 0.9627, 0.6978, 0.9624, 0.6978, 0.9624, 0.698, 0.9628, 0.698, 0.9627, 0.6978, 0.9624, 0.698, 0.9629, 0.698, 0.9628, 0.698, 0.9628, 0.698, 0.9629, 0.6979, 0.9629, 0.698, 0.9628, 0.698, 0.9628, 0.6979, 0.9629, 0.6979, 0.9629, 0.698, 0.9628, 0.698, 0.9628, 0.6979, 0.9629, 0.6979, 0.9629, 0.698, 0.9629, 0.698, 0.9628, 0.6979, 0.9629, 0.6978, 0.9629, 0.6981, 0.9629, 0.698, 0.9629, 0.6978, 0.9629, 0.6978, 0.9629, 0.6982, 0.9629, 0.6981, 0.9629, 0.6978, 0.9629, 0.6978, 0.9629, 0.6984, 0.9629, 0.6985, 0.9629, 0.6988, 0.9629, 0.6988, 0.9629, 0.6985, 0.9629, 0.6985, 0.9629, 0.6987, 0.9629, 0.6988, 0.9629, 0.6985, 0.9629, 0.6985, 0.9628, 0.6987, 0.9629, 0.6987, 0.9629, 0.6985, 0.9628, 0.6985, 0.9628, 0.6987, 0.9629, 0.6987, 0.9629, 0.6985, 0.9628, 0.6985, 0.9628, 0.6986, 0.9629, 0.6987, 0.9629, 0.6985, 0.9628, 0.6984, 0.9628, 0.6986, 0.9629, 0.6986, 0.9629, 0.6984, 0.9628, 0.6983, 0.9627, 0.6978, 0.9624, 0.6986, 0.9629, 0.6983, 0.9627, 0.6983, 0.9627, 0.6978, 0.9624, 0.6978, 0.9624, 0.698, 0.9627, 0.698, 0.9628, 0.698, 0.9629, 0.6978, 0.9624, 0.698, 0.9628, 0.698, 0.9628, 0.698, 0.9629, 0.698, 0.9629, 0.698, 0.9628, 0.698, 0.9628, 0.6979, 0.9629, 0.698, 0.9629, 0.698, 0.9628, 0.698, 0.9628, 0.6979, 0.9629, 0.6979, 0.9629, 0.698, 0.9628, 0.698, 0.9629, 0.6979, 0.9629, 0.6979, 0.9629, 0.698, 0.9629, 0.6981, 0.9629, 0.6978, 0.9629, 0.6979, 0.9629, 0.6981, 0.9629, 0.6982, 0.9629, 0.6978, 0.9629, 0.6978, 0.9629, 0.6982, 0.9629, 0.6984, 0.9629, 0.6988, 0.9629, 0.6978, 0.9629, 0.6983, 0.9629, 0.6984, 0.9629, 0.6985, 0.9629, 0.6985, 0.9628, 0.6985, 0.9628, 0.6985, 0.9628, 0.6983, 0.9628, 0.6983, 0.9627, 0.6983, 0.9627, 0.6984, 0.9628, 0.6985, 0.9628, 0.6985, 0.9628, 0.6985, 0.9628, 0.6985, 0.9629, 0.6985, 0.9629, 0.6984, 0.9629, 0.6982, 0.9629, 0.6981, 0.9629, 0.698, 0.9629, 0.698, 0.9628, 0.698, 0.9628, 0.698, 0.9628, 0.698, 0.9628, 0.698, 0.9627, 0.698, 0.9627, 0.698, 0.9628, 0.698, 0.9628, 0.698, 0.9628, 0.698, 0.9628, 0.698, 0.9629, 0.6981, 0.9629, 0.6982, 0.9629, 0.6982, 0.9629, 0.6981, 0.9629, 0.6981, 0.9629, 0.6982, 0.9629, 0.6985, 0.9629, 0.6985, 0.9629, 0.6985, 0.9629, 0.6985, 0.9629, 0.6985, 0.9628, 0.6985, 0.9628, 0.6985, 0.9628, 0.6985, 0.9628, 0.6984, 0.9629, 0.6982, 0.9629, 0.6982, 0.9629, 0.6984, 0.9629, 0.6985, 0.9628, 0.6985, 0.9629, 0.6985, 0.9629, 0.6985, 0.9628, 0.6985, 0.9628, 0.6985, 0.9628, 0.6985, 0.9628, 0.6985, 0.9628, 0.6985, 0.9628, 0.6985, 0.9628, 0.6985, 0.9628, 0.6985, 0.9628, 0.6985, 0.9628, 0.6983, 0.9628, 0.6983, 0.9628, 0.6985, 0.9628, 0.6985, 0.9628, 0.6985, 0.9628, 0.6985, 0.9628, 0.6985, 0.9628, 0.6983, 0.9628, 0.6983, 0.9627, 0.6983, 0.9627, 0.6983, 0.9628, 0.6984, 0.9628, 0.6985, 0.9628, 0.6985, 0.9628, 0.6984, 0.9628, 0.698, 0.9627, 0.698, 0.9627, 0.698, 0.9627, 0.698, 0.9627, 0.6983, 0.9627, 0.6984, 0.9628, 0.6984, 0.9628, 0.6983, 0.9627, 0.698, 0.9627, 0.698, 0.9628, 0.698, 0.9628, 0.698, 0.9627, 0.6983, 0.9627, 0.6983, 0.9627, 0.6983, 0.9627, 0.6983, 0.9627, 0.698, 0.9628, 0.698, 0.9628, 0.698, 0.9628, 0.698, 0.9628, 0.698, 0.9628, 0.698, 0.9627, 0.698, 0.9627, 0.698, 0.9628, 0.698, 0.9628, 0.698, 0.9628, 0.698, 0.9628, 0.698, 0.9628, 0.698, 0.9628, 0.698, 0.9628, 0.698, 0.9628, 0.698, 0.9628, 0.698, 0.9628, 0.698, 0.9628, 0.698, 0.9628, 0.698, 0.9628, 0.698, 0.9628, 0.698, 0.9628, 0.698, 0.9628, 0.698, 0.9628, 0.698, 0.9628, 0.698, 0.9629, 0.698, 0.9629, 0.698, 0.9628, 0.6982, 0.9629, 0.6983, 0.9629, 0.6983, 0.9629, 0.6982, 0.9629, 0.698, 0.9628, 0.698, 0.9628, 0.698, 0.9628, 0.698, 0.9628, 0.698, 0.9629, 0.6981, 0.9629, 0.6981, 0.9629, 0.698, 0.9629, 0.6983, 0.9629, 0.6984, 0.9629, 0.6984, 0.9629, 0.6983, 0.9629, 0.698, 0.9629, 0.698, 0.9628, 0.698, 0.9628, 0.698, 0.9629, 0.6981, 0.9629, 0.6982, 0.9629, 0.6982, 0.9629, 0.6981, 0.9629, 0.6984, 0.9629, 0.6985, 0.9629, 0.6985, 0.9629, 0.6984, 0.9629, 0.6981, 0.9629, 0.698, 0.9629, 0.698, 0.9629, 0.6981, 0.9629, 0.6985, 0.9629, 0.6984, 0.9629, 0.6984, 0.9629, 0.6985, 0.9629])
me_cylinder_001.materials.append(mat_texturematerial)
me_cylinder_001.use_remesh_fix_poles = True
me_cylinder_001.use_remesh_preserve_attributes = False
me_cylinder_001.use_mirror_vertex_groups = False
me_cylinder_001.update()

# ---- objects
ob_cylinder = bpy.data.objects.new('Cylinder', me_cylinder_001)

# ---- transforms, parenting, visibility, modifiers, constraints
ob_cylinder.location = (0.0, 0.0, 1.973)
ob_cylinder.lineart.crease_threshold = 0.0

# ---- collection membership
col_collection.objects.link(ob_cylinder)

# ---- scene / render settings (as saved in the file)
scene.frame_start = 1; scene.frame_end = 250; scene.frame_set(1)
scene.render.engine = 'BLENDER_EEVEE_NEXT'
scene.cycles.use_denoising = False
scene.cycles.samples = 128
scene.cycles.sampling_pattern = 'TABULATED_SOBOL'
scene.cycles.use_adaptive_sampling = False
scene.cycles.use_light_tree = False
scene.view_settings.view_transform = 'Filmic'
bpy.context.view_layer.update()

# ---- added for rendering (the .blend has no active camera and no usable light): camera, sun
cam_auto = bpy.data.cameras.new('AutoCamera')
cam_auto.lens = 50.0
cam_auto.sensor_width = 36.0
cam_auto.clip_end = 1000.0
ob_auto_camera = bpy.data.objects.new('AutoCamera', cam_auto)
scene.collection.objects.link(ob_auto_camera)
ob_auto_camera.location = (5.2249, -6.26988, 6.49079)
ob_auto_camera.rotation_euler = (1.09748, -7.21219e-08, 0.694738)
scene.camera = ob_auto_camera
light_auto_sun = bpy.data.lights.new('AutoSun', 'SUN')
light_auto_sun.energy = 3.0
light_auto_sun.angle = 0.0523599
ob_auto_sun = bpy.data.objects.new('AutoSun', light_auto_sun)
scene.collection.objects.link(ob_auto_sun)
ob_auto_sun.rotation_euler = (0.872665, 0.174533, 0.523599)
bpy.context.view_layer.update()
